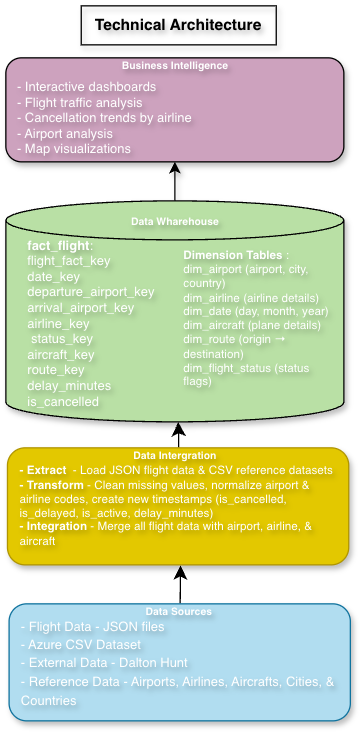

The diagram above was exported from draw.io. Its source (the exported page's mxGraphModel, read from the mxfile embedded in the PNG):
<mxGraphModel dx="1389" dy="467" grid="1" gridSize="10" guides="1" tooltips="1" connect="1" arrows="1" fold="1" page="1" pageScale="1" pageWidth="850" pageHeight="1100" math="0" shadow="0">
  <root>
    <mxCell id="0" />
    <mxCell id="1" parent="0" />
    <mxCell id="yb3zN1wna-RPoU2e4a7W-14" edge="1" parent="1" source="nvLITiIOYx8a_ablj6ar-14" style="edgeStyle=none;curved=1;rounded=0;orthogonalLoop=1;jettySize=auto;html=1;fontSize=12;startSize=8;endSize=8;entryX=0.507;entryY=1.005;entryDx=0;entryDy=0;entryPerimeter=0;" target="nvLITiIOYx8a_ablj6ar-15" value="">
      <mxGeometry relative="1" as="geometry" />
    </mxCell>
    <mxCell id="nvLITiIOYx8a_ablj6ar-14" parent="1" style="rounded=1;whiteSpace=wrap;html=1;align=center;fillColor=#b1ddf0;strokeColor=#10739e;shadow=1;textShadow=1;labelBorderColor=none;" value="&lt;div style=&quot;&quot;&gt;&lt;br&gt;&lt;/div&gt;" vertex="1">
      <mxGeometry height="90" width="262.5" x="-572.5" y="710" as="geometry" />
    </mxCell>
    <mxCell id="yb3zN1wna-RPoU2e4a7W-13" edge="1" parent="1" source="nvLITiIOYx8a_ablj6ar-15" style="edgeStyle=none;curved=1;rounded=0;orthogonalLoop=1;jettySize=auto;html=1;fontSize=12;startSize=8;endSize=8;entryX=0.51;entryY=1.001;entryDx=0;entryDy=0;entryPerimeter=0;" target="nvLITiIOYx8a_ablj6ar-16" value="">
      <mxGeometry relative="1" as="geometry">
        <Array as="points">
          <mxPoint x="-442" y="580" />
        </Array>
        <mxPoint x="-440" y="572" as="targetPoint" />
      </mxGeometry>
    </mxCell>
    <mxCell id="nvLITiIOYx8a_ablj6ar-15" parent="1" style="rounded=1;whiteSpace=wrap;html=1;fillColor=#e3c800;labelBackgroundColor=none;strokeColor=#B09500;fontColor=#FFFFFF;shadow=1;textShadow=1;labelBorderColor=none;" value="" vertex="1">
      <mxGeometry height="90" width="262.5" x="-573.75" y="590" as="geometry" />
    </mxCell>
    <mxCell id="nvLITiIOYx8a_ablj6ar-24" edge="1" parent="1" style="edgeStyle=orthogonalEdgeStyle;rounded=0;orthogonalLoop=1;jettySize=auto;html=1;entryX=0.5;entryY=1;entryDx=0;entryDy=0;shadow=1;textShadow=1;labelBorderColor=none;" target="nvLITiIOYx8a_ablj6ar-17">
      <mxGeometry relative="1" as="geometry">
        <Array as="points">
          <mxPoint x="-445" y="390" />
          <mxPoint x="-445" y="390" />
        </Array>
        <mxPoint x="-445" y="400" as="sourcePoint" />
      </mxGeometry>
    </mxCell>
    <mxCell id="nvLITiIOYx8a_ablj6ar-16" parent="1" style="shape=cylinder3;whiteSpace=wrap;html=1;boundedLbl=1;backgroundOutline=1;size=15;fillColor=#B9E0A5;shadow=1;textShadow=1;labelBorderColor=none;" value="" vertex="1">
      <mxGeometry height="170" width="260" x="-575" y="400" as="geometry" />
    </mxCell>
    <mxCell id="nvLITiIOYx8a_ablj6ar-17" parent="1" style="rounded=1;whiteSpace=wrap;html=1;fillColor=#CDA2BE;shadow=1;textShadow=1;labelBorderColor=none;" value="" vertex="1">
      <mxGeometry height="80" width="260" x="-575" y="290" as="geometry" />
    </mxCell>
    <mxCell id="nvLITiIOYx8a_ablj6ar-27" parent="1" style="text;html=1;whiteSpace=wrap;strokeColor=none;fillColor=none;align=center;verticalAlign=middle;rounded=0;shadow=1;textShadow=1;labelBorderColor=none;fontColor=#FFFFFF;" value="&lt;font style=&quot;font-size: 8px;&quot;&gt;&lt;b&gt;Data Sources&lt;/b&gt;&lt;/font&gt;" vertex="1">
      <mxGeometry height="30" width="95" x="-489.5" y="700" as="geometry" />
    </mxCell>
    <mxCell id="nvLITiIOYx8a_ablj6ar-30" parent="1" style="text;html=1;whiteSpace=wrap;strokeColor=none;fillColor=none;align=center;verticalAlign=middle;rounded=0;shadow=1;textShadow=1;labelBorderColor=none;fontColor=#FFFFFF;" value="&lt;font style=&quot;font-size: 8px;&quot;&gt;&lt;b&gt;Data Wharehouse&lt;/b&gt;&lt;/font&gt;" vertex="1">
      <mxGeometry height="10" width="95" x="-492.5" y="410" as="geometry" />
    </mxCell>
    <mxCell id="nvLITiIOYx8a_ablj6ar-31" parent="1" style="text;html=1;whiteSpace=wrap;strokeColor=none;fillColor=none;align=center;verticalAlign=middle;rounded=0;shadow=1;textShadow=1;labelBorderColor=none;fontColor=#FFFFFF;" value="&lt;font style=&quot;font-size: 8px;&quot;&gt;&lt;b&gt;Business Intelligence&lt;/b&gt;&lt;/font&gt;" vertex="1">
      <mxGeometry height="10" width="95" x="-492.5" y="290" as="geometry" />
    </mxCell>
    <mxCell id="nvLITiIOYx8a_ablj6ar-32" parent="1" style="text;html=1;whiteSpace=wrap;strokeColor=none;fillColor=none;align=left;verticalAlign=middle;rounded=0;shadow=1;textShadow=1;labelBorderColor=none;" value="&lt;font style=&quot;color: light-dark(rgb(255, 255, 255), rgb(255, 255, 255)); font-size: 10px;&quot;&gt;&lt;span style=&quot;background-color: transparent;&quot;&gt;- Flight Data - JSON files&lt;/span&gt;&lt;br&gt;&lt;span style=&quot;background-color: transparent;&quot;&gt;- Azure CSV Dataset&lt;/span&gt;&lt;br&gt;&lt;span style=&quot;background-color: transparent;&quot;&gt;- External Data - Dalton Hunt&lt;/span&gt;&lt;br&gt;&lt;span style=&quot;background-color: transparent;&quot;&gt;- Reference Data - Airports, Airlines, Aircrafts, Cities, &amp;amp; Countries&amp;nbsp;&lt;/span&gt;&lt;/font&gt;" vertex="1">
      <mxGeometry height="60" width="245" x="-565" y="725" as="geometry" />
    </mxCell>
    <mxCell id="nvLITiIOYx8a_ablj6ar-33" parent="1" style="text;html=1;whiteSpace=wrap;strokeColor=none;fillColor=none;align=left;verticalAlign=middle;rounded=0;shadow=1;textShadow=1;labelBorderColor=none;fontSize=9;" value="&lt;font style=&quot;color: light-dark(rgb(255, 255, 255), rgb(255, 255, 255));&quot;&gt;&lt;b style=&quot;background-color: transparent;&quot;&gt;- Extract&lt;/b&gt;&lt;span style=&quot;background-color: transparent;&quot;&gt;&amp;nbsp; - Load JSON flight data &amp;amp; CSV reference datasets&lt;/span&gt;&lt;br&gt;&lt;b style=&quot;background-color: transparent;&quot;&gt;- Transform&lt;/b&gt;&lt;span style=&quot;background-color: transparent;&quot;&gt; - Clean missing values, normalize airport &amp;amp; airline codes, create new timestamps (is_cancelled, is_delayed, is_active, delay_minutes)&lt;/span&gt;&lt;/font&gt;&lt;div&gt;&lt;font style=&quot;color: light-dark(rgb(255, 255, 255), rgb(255, 255, 255));&quot;&gt;&lt;b style=&quot;background-color: transparent;&quot;&gt;- Integration&lt;/b&gt;&lt;span style=&quot;background-color: transparent;&quot;&gt; - Merge all flight data with airport, airline, &amp;amp; aircraft&lt;/span&gt;&lt;/font&gt;&lt;/div&gt;" vertex="1">
      <mxGeometry height="40" width="245" x="-565.75" y="615" as="geometry" />
    </mxCell>
    <mxCell id="nvLITiIOYx8a_ablj6ar-35" parent="1" style="text;html=1;whiteSpace=wrap;strokeColor=none;fillColor=none;align=left;verticalAlign=middle;rounded=0;fontColor=light-dark(#FFFFFF,#FFFFFF);shadow=1;textShadow=1;labelBorderColor=none;fontSize=10;" value="&lt;font&gt;&lt;b&gt;fact_flight&lt;/b&gt;:&amp;nbsp;&amp;nbsp;&lt;/font&gt;&lt;div&gt;&lt;font&gt;&lt;span style=&quot;background-color: transparent;&quot;&gt;f&lt;/span&gt;&lt;span style=&quot;background-color: transparent;&quot;&gt;light_fact_key&lt;/span&gt;&lt;/font&gt;&lt;/div&gt;&lt;div&gt;&lt;span style=&quot;background-color: transparent;&quot;&gt;&lt;font&gt;date_key&lt;/font&gt;&lt;/span&gt;&lt;/div&gt;&lt;div&gt;&lt;span style=&quot;background-color: transparent;&quot;&gt;&lt;font&gt;departure_airport_key&lt;/font&gt;&lt;/span&gt;&lt;/div&gt;&lt;div&gt;&lt;span style=&quot;background-color: transparent;&quot;&gt;&lt;font&gt;arrival_airport_key&lt;/font&gt;&lt;/span&gt;&lt;/div&gt;&lt;div&gt;&lt;div&gt;&lt;span style=&quot;background-color: transparent;&quot;&gt;&lt;font&gt;airline_key&lt;/font&gt;&lt;/span&gt;&lt;/div&gt;&lt;/div&gt;&lt;div&gt;&lt;font&gt;&lt;span style=&quot;background-color: transparent;&quot;&gt;&lt;font&gt;&amp;nbsp;&lt;/font&gt;&lt;/span&gt;&lt;span style=&quot;background-color: transparent;&quot;&gt;status_key&lt;/span&gt;&lt;/font&gt;&lt;/div&gt;&lt;div style=&quot;&quot;&gt;&lt;div&gt;&lt;span style=&quot;background-color: transparent;&quot;&gt;&lt;font&gt;aircraft_key&lt;/font&gt;&lt;/span&gt;&lt;/div&gt;&lt;div&gt;&lt;span style=&quot;background-color: transparent;&quot;&gt;&lt;font&gt;route_key&lt;/font&gt;&lt;/span&gt;&lt;/div&gt;&lt;div&gt;&lt;span style=&quot;background-color: transparent;&quot;&gt;&lt;font&gt;delay_minutes&amp;nbsp;&lt;/font&gt;&lt;/span&gt;&lt;/div&gt;&lt;div&gt;&lt;font&gt;&lt;span style=&quot;background-color: transparent;&quot;&gt;i&lt;/span&gt;&lt;span style=&quot;background-color: transparent;&quot;&gt;s_cancelled&lt;/span&gt;&lt;span style=&quot;background-color: transparent;&quot;&gt;&amp;nbsp;&lt;/span&gt;&lt;/font&gt;&lt;/div&gt;&lt;/div&gt;&lt;div style=&quot;&quot;&gt;&lt;ul data-start=&quot;1462&quot; data-end=&quot;1641&quot;&gt;&lt;font&gt;&lt;br&gt;&lt;/font&gt;&lt;/ul&gt;&lt;/div&gt;&lt;div&gt;&lt;div&gt;&lt;div&gt;&lt;div&gt;&lt;ul data-start=&quot;1462&quot; data-end=&quot;1641&quot;&gt;&lt;br&gt;&lt;/ul&gt;&lt;/div&gt;&lt;/div&gt;&lt;/div&gt;&lt;/div&gt;" vertex="1">
      <mxGeometry height="80" width="105" x="-560" y="480" as="geometry" />
    </mxCell>
    <mxCell id="nvLITiIOYx8a_ablj6ar-36" parent="1" style="text;html=1;whiteSpace=wrap;strokeColor=none;fillColor=none;align=left;verticalAlign=middle;rounded=0;fontColor=light-dark(#FFFFFF,#FFFFFF);shadow=1;textShadow=1;labelBorderColor=none;fontSize=9;" value="&lt;font&gt;&lt;b&gt;Dimension Tables&amp;nbsp;&lt;/b&gt;:&amp;nbsp;&amp;nbsp;&lt;/font&gt;&lt;div&gt;&lt;font&gt;&lt;font&gt;&lt;span style=&quot;background-color: transparent;&quot;&gt;dim_airport (airport, city, country)&lt;/span&gt;&lt;br&gt;&lt;span style=&quot;background-color: transparent;&quot;&gt;dim_airline (airline details)&lt;/span&gt;&lt;br&gt;&lt;span style=&quot;background-color: transparent;&quot;&gt;dim_date (day, month, year)&lt;/span&gt;&lt;br&gt;&lt;span style=&quot;background-color: transparent;&quot;&gt;dim_aircraft (plane details)&lt;/span&gt;&lt;br&gt;&lt;span style=&quot;background-color: transparent;&quot;&gt;dim_route (origin → destination)&lt;/span&gt;&lt;/font&gt;&lt;br&gt;&lt;span style=&quot;background-color: transparent;&quot;&gt;&lt;font&gt;dim_flight_status (status flags)&amp;nbsp;&lt;/font&gt;&lt;/span&gt;&lt;/font&gt;&lt;ul data-start=&quot;1670&quot; data-end=&quot;1883&quot;&gt;&lt;br&gt;&lt;/ul&gt;&lt;/div&gt;" vertex="1">
      <mxGeometry height="70" width="125" x="-440" y="470" as="geometry" />
    </mxCell>
    <mxCell id="nvLITiIOYx8a_ablj6ar-39" parent="1" style="text;html=1;whiteSpace=wrap;strokeColor=none;fillColor=none;align=left;verticalAlign=middle;rounded=0;fontSize=10;shadow=1;textShadow=1;labelBorderColor=none;" value="&lt;font style=&quot;color: light-dark(rgb(255, 255, 255), rgb(255, 255, 255));&quot;&gt;&lt;span style=&quot;background-color: transparent;&quot;&gt;- &lt;/span&gt;&lt;font&gt;&lt;span style=&quot;background-color: transparent;&quot;&gt;Interactive dashboards&lt;/span&gt;&lt;br&gt;&lt;span style=&quot;background-color: transparent;&quot;&gt;- Flight traffic analysis&lt;/span&gt;&lt;br&gt;&lt;span style=&quot;background-color: transparent;&quot;&gt;- Cancellation trends by airline&amp;nbsp;&lt;/span&gt;&lt;br&gt;&lt;span style=&quot;background-color: transparent;&quot;&gt;- Airport analysis&lt;/span&gt;&lt;br&gt;&lt;span style=&quot;background-color: transparent;&quot;&gt;- Map visualizations&amp;nbsp;&lt;/span&gt;&lt;/font&gt;&lt;/font&gt;" vertex="1">
      <mxGeometry height="40" width="245" x="-567.5" y="315" as="geometry" />
    </mxCell>
    <mxCell id="nvLITiIOYx8a_ablj6ar-40" parent="1" style="text;html=1;whiteSpace=wrap;strokeColor=#000000;fillColor=none;align=center;verticalAlign=middle;rounded=0;shadow=1;textShadow=1;labelBorderColor=none;" value="&lt;b&gt;Technical Architecture&lt;/b&gt;" vertex="1">
      <mxGeometry height="30" width="150" x="-517" y="250" as="geometry" />
    </mxCell>
    <mxCell id="nvLITiIOYx8a_ablj6ar-29" parent="1" style="text;html=1;strokeColor=none;fillColor=none;align=center;verticalAlign=middle;rounded=0;shadow=1;textShadow=1;labelBorderColor=none;fontColor=#FFFFFF;whiteSpace=wrap;" value="&lt;font style=&quot;font-size: 8px;&quot;&gt;&lt;b&gt;Data Intergration&lt;/b&gt;&lt;/font&gt;" vertex="1">
      <mxGeometry height="10" width="95" x="-492.5" y="590" as="geometry" />
    </mxCell>
  </root>
</mxGraphModel>